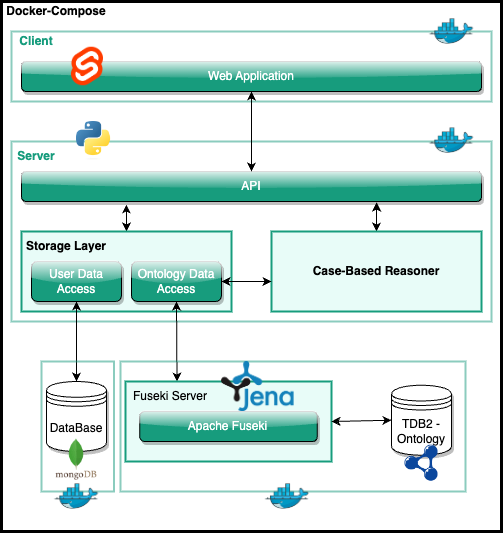

The diagram above was exported from draw.io. Its source (the exported page's mxGraphModel, read from the mxfile embedded in the PNG):
<mxGraphModel dx="1434" dy="907" grid="1" gridSize="10" guides="1" tooltips="1" connect="1" arrows="1" fold="1" page="1" pageScale="1" pageWidth="827" pageHeight="1169" math="0" shadow="0">
  <root>
    <mxCell id="0" />
    <mxCell id="1" parent="0" />
    <mxCell id="8ZpuYKEv2mEUdmDS6yqH-1" value="" style="rounded=0;whiteSpace=wrap;html=1;container=0;fillColor=none;strokeWidth=3;" parent="1" vertex="1">
      <mxGeometry x="110" y="60" width="500" height="530" as="geometry" />
    </mxCell>
    <mxCell id="8ZpuYKEv2mEUdmDS6yqH-8" value="Docker-Compose" style="text;html=1;strokeColor=none;fillColor=none;align=center;verticalAlign=middle;whiteSpace=wrap;rounded=0;container=0;fontStyle=1" parent="1" vertex="1">
      <mxGeometry x="110" y="60" width="110" height="20" as="geometry" />
    </mxCell>
    <mxCell id="8ZpuYKEv2mEUdmDS6yqH-6" value="" style="rounded=0;whiteSpace=wrap;html=1;container=0;fillColor=none;strokeWidth=2;strokeColor=#179C7D;opacity=50;align=center;verticalAlign=middle;fontFamily=Helvetica;fontSize=12;fontColor=default;" parent="1" vertex="1">
      <mxGeometry x="120" y="200" width="480" height="180" as="geometry" />
    </mxCell>
    <mxCell id="8ZpuYKEv2mEUdmDS6yqH-7" value="Server" style="text;html=1;strokeColor=none;fillColor=none;align=center;verticalAlign=middle;whiteSpace=wrap;rounded=0;container=0;fontColor=#179C7D;fontStyle=1" parent="1" vertex="1">
      <mxGeometry x="120" y="200" width="50" height="30" as="geometry" />
    </mxCell>
    <mxCell id="8ZpuYKEv2mEUdmDS6yqH-11" value="&lt;font color=&quot;#ffffff&quot;&gt;API&lt;/font&gt;" style="rounded=1;whiteSpace=wrap;html=1;container=0;fillColor=#179c7d;shadow=1;glass=1;gradientColor=none;" parent="1" vertex="1">
      <mxGeometry x="130" y="230" width="460" height="30" as="geometry" />
    </mxCell>
    <mxCell id="bj70QlMQQTzdhP63JESC-7" style="edgeStyle=none;html=1;exitX=0.5;exitY=0;exitDx=0;exitDy=0;entryX=0.772;entryY=1.033;entryDx=0;entryDy=0;entryPerimeter=0;fontColor=#FFFFFF;startArrow=classic;startFill=1;" parent="1" source="v9HoJGlw5x-7JDqLrOYt-7" target="8ZpuYKEv2mEUdmDS6yqH-11" edge="1">
      <mxGeometry relative="1" as="geometry" />
    </mxCell>
    <mxCell id="v9HoJGlw5x-7JDqLrOYt-7" value="&lt;b&gt;Case-Based Reasoner&lt;/b&gt;" style="rounded=0;whiteSpace=wrap;html=1;container=0;strokeColor=#179C7D;fillColor=#E8FCF8;strokeWidth=2;" parent="1" vertex="1">
      <mxGeometry x="380" y="290" width="210" height="80" as="geometry" />
    </mxCell>
    <mxCell id="bj70QlMQQTzdhP63JESC-6" style="edgeStyle=none;html=1;exitX=0.5;exitY=0;exitDx=0;exitDy=0;entryX=0.228;entryY=1.1;entryDx=0;entryDy=0;entryPerimeter=0;fontColor=#FFFFFF;startArrow=classic;startFill=1;" parent="1" source="v9HoJGlw5x-7JDqLrOYt-8" target="8ZpuYKEv2mEUdmDS6yqH-11" edge="1">
      <mxGeometry relative="1" as="geometry" />
    </mxCell>
    <mxCell id="v9HoJGlw5x-7JDqLrOYt-8" value="" style="rounded=0;whiteSpace=wrap;html=1;container=0;strokeColor=#179C7D;fillColor=#E8FCF8;strokeWidth=2;" parent="1" vertex="1">
      <mxGeometry x="130" y="290" width="210" height="80" as="geometry" />
    </mxCell>
    <mxCell id="v9HoJGlw5x-7JDqLrOYt-9" value="Storage Layer" style="text;html=1;strokeColor=none;fillColor=none;align=center;verticalAlign=middle;whiteSpace=wrap;rounded=0;container=0;fontStyle=1" parent="1" vertex="1">
      <mxGeometry x="130" y="290" width="90" height="30" as="geometry" />
    </mxCell>
    <mxCell id="v9HoJGlw5x-7JDqLrOYt-21" style="edgeStyle=none;html=1;startArrow=classic;startFill=1;" parent="1" source="v9HoJGlw5x-7JDqLrOYt-11" target="4ow8RlnIF0KugftUVy12-1" edge="1">
      <mxGeometry relative="1" as="geometry" />
    </mxCell>
    <mxCell id="v9HoJGlw5x-7JDqLrOYt-11" value="&lt;font color=&quot;#ffffff&quot;&gt;User Data Access&lt;/font&gt;" style="rounded=1;whiteSpace=wrap;html=1;container=0;fillColor=#179c7d;shadow=1;glass=1;gradientColor=none;" parent="1" vertex="1">
      <mxGeometry x="140" y="320" width="90" height="40" as="geometry" />
    </mxCell>
    <mxCell id="v9HoJGlw5x-7JDqLrOYt-23" style="edgeStyle=none;html=1;exitX=0.5;exitY=1;exitDx=0;exitDy=0;entryX=0.25;entryY=0;entryDx=0;entryDy=0;startArrow=classic;startFill=1;" parent="1" source="v9HoJGlw5x-7JDqLrOYt-12" target="v9HoJGlw5x-7JDqLrOYt-5" edge="1">
      <mxGeometry relative="1" as="geometry" />
    </mxCell>
    <mxCell id="v9HoJGlw5x-7JDqLrOYt-12" value="&lt;font color=&quot;#ffffff&quot;&gt;Ontology Data Access&lt;/font&gt;" style="rounded=1;whiteSpace=wrap;html=1;container=0;fillColor=#179c7d;shadow=1;glass=1;gradientColor=none;" parent="1" vertex="1">
      <mxGeometry x="240" y="320" width="90" height="40" as="geometry" />
    </mxCell>
    <mxCell id="v9HoJGlw5x-7JDqLrOYt-14" style="edgeStyle=none;html=1;startArrow=classic;startFill=1;" parent="1" target="v9HoJGlw5x-7JDqLrOYt-12" edge="1">
      <mxGeometry relative="1" as="geometry">
        <mxPoint x="380" y="340" as="sourcePoint" />
      </mxGeometry>
    </mxCell>
    <mxCell id="v9HoJGlw5x-7JDqLrOYt-17" value="" style="group" parent="1" vertex="1" connectable="0">
      <mxGeometry x="155" y="410" width="75" height="140" as="geometry" />
    </mxCell>
    <mxCell id="4ow8RlnIF0KugftUVy12-1" value="DataBase" style="shape=datastore;whiteSpace=wrap;html=1;shadow=1;container=0;" parent="v9HoJGlw5x-7JDqLrOYt-17" vertex="1">
      <mxGeometry y="30" width="60" height="70" as="geometry" />
    </mxCell>
    <mxCell id="4ow8RlnIF0KugftUVy12-2" value="" style="shape=image;verticalLabelPosition=bottom;labelBackgroundColor=default;verticalAlign=top;aspect=fixed;imageAspect=0;image=https://cdn.icon-icons.com/icons2/2415/PNG/512/mongodb_original_wordmark_logo_icon_146425.png;container=0;" parent="v9HoJGlw5x-7JDqLrOYt-17" vertex="1">
      <mxGeometry x="8.25" y="86.25999999999999" width="43.5" height="43.5" as="geometry" />
    </mxCell>
    <mxCell id="kVqu7tzXs4suZi6GNaAs-3" value="" style="rounded=0;whiteSpace=wrap;html=1;strokeColor=#179C7D;strokeWidth=2;align=center;verticalAlign=middle;fontFamily=Helvetica;fontSize=12;fontColor=default;fillColor=none;opacity=50;" parent="v9HoJGlw5x-7JDqLrOYt-17" vertex="1">
      <mxGeometry x="-5" y="10" width="72.5" height="130" as="geometry" />
    </mxCell>
    <mxCell id="v9HoJGlw5x-7JDqLrOYt-22" value="" style="group" parent="1" vertex="1" connectable="0">
      <mxGeometry x="234" y="440" width="340" height="140" as="geometry" />
    </mxCell>
    <mxCell id="v9HoJGlw5x-7JDqLrOYt-5" value="" style="rounded=0;whiteSpace=wrap;html=1;container=0;fillColor=#E8FCF8;strokeColor=#179C7D;strokeWidth=2;" parent="v9HoJGlw5x-7JDqLrOYt-22" vertex="1">
      <mxGeometry width="205.99999999999997" height="80" as="geometry" />
    </mxCell>
    <mxCell id="v9HoJGlw5x-7JDqLrOYt-6" value="Fuseki Server" style="text;html=1;strokeColor=none;fillColor=none;align=center;verticalAlign=middle;whiteSpace=wrap;rounded=0;container=0;" parent="v9HoJGlw5x-7JDqLrOYt-22" vertex="1">
      <mxGeometry width="90" height="30" as="geometry" />
    </mxCell>
    <mxCell id="v9HoJGlw5x-7JDqLrOYt-16" value="&lt;font color=&quot;#ffffff&quot;&gt;Apache Fuseki&lt;/font&gt;" style="rounded=1;whiteSpace=wrap;html=1;fillColor=#179c7d;shadow=1;glass=1;gradientColor=none;" parent="v9HoJGlw5x-7JDqLrOYt-22" vertex="1">
      <mxGeometry x="14.308888888888886" y="30" width="177.38888888888886" height="30" as="geometry" />
    </mxCell>
    <mxCell id="kVqu7tzXs4suZi6GNaAs-4" value="" style="rounded=0;whiteSpace=wrap;html=1;strokeColor=#179C7D;strokeWidth=2;align=center;verticalAlign=middle;fontFamily=Helvetica;fontSize=12;fontColor=default;fillColor=none;opacity=50;" parent="v9HoJGlw5x-7JDqLrOYt-22" vertex="1">
      <mxGeometry x="-5" y="-20" width="345" height="130" as="geometry" />
    </mxCell>
    <mxCell id="kVqu7tzXs4suZi6GNaAs-6" value="" style="shape=image;verticalLabelPosition=bottom;labelBackgroundColor=default;verticalAlign=top;aspect=fixed;imageAspect=0;image=https://i.pinimg.com/originals/5c/bb/a7/5cbba74b40ec0c0ce77b3db3ec1a5e05.png;" parent="v9HoJGlw5x-7JDqLrOYt-22" vertex="1">
      <mxGeometry x="131.7" y="85" width="60" height="60" as="geometry" />
    </mxCell>
    <mxCell id="agCwhUZMcfLtHonZBnzC-3" value="" style="group" parent="1" vertex="1" connectable="0">
      <mxGeometry x="500" y="443.73" width="60" height="96.02999999999997" as="geometry" />
    </mxCell>
    <mxCell id="agCwhUZMcfLtHonZBnzC-1" value="TDB2 - Ontology" style="shape=datastore;whiteSpace=wrap;html=1;shadow=1;" parent="agCwhUZMcfLtHonZBnzC-3" vertex="1">
      <mxGeometry width="60" height="70" as="geometry" />
    </mxCell>
    <mxCell id="agCwhUZMcfLtHonZBnzC-2" value="" style="shape=image;verticalLabelPosition=bottom;labelBackgroundColor=default;verticalAlign=top;aspect=fixed;imageAspect=0;image=https://lider-project.eu/sites/default/files/ekaw14/lemon-tutorial/img/rdf.png;" parent="agCwhUZMcfLtHonZBnzC-3" vertex="1">
      <mxGeometry x="13.5" y="60" width="33" height="36.03" as="geometry" />
    </mxCell>
    <mxCell id="agCwhUZMcfLtHonZBnzC-4" style="edgeStyle=none;html=1;exitX=1;exitY=0.5;exitDx=0;exitDy=0;entryX=0;entryY=0.5;entryDx=0;entryDy=0;startArrow=classic;startFill=1;" parent="1" source="v9HoJGlw5x-7JDqLrOYt-5" target="agCwhUZMcfLtHonZBnzC-1" edge="1">
      <mxGeometry relative="1" as="geometry" />
    </mxCell>
    <mxCell id="bj70QlMQQTzdhP63JESC-2" value="" style="group" parent="1" vertex="1" connectable="0">
      <mxGeometry x="120" y="90" width="480" height="70" as="geometry" />
    </mxCell>
    <mxCell id="8ZpuYKEv2mEUdmDS6yqH-2" value="" style="rounded=0;whiteSpace=wrap;html=1;container=0;fillColor=none;shadow=0;glass=1;gradientColor=none;strokeColor=#179C7D;strokeWidth=2;opacity=50;align=center;verticalAlign=middle;fontFamily=Helvetica;fontSize=12;fontColor=default;" parent="bj70QlMQQTzdhP63JESC-2" vertex="1">
      <mxGeometry width="480" height="70" as="geometry" />
    </mxCell>
    <mxCell id="8ZpuYKEv2mEUdmDS6yqH-3" value="Client" style="text;html=1;strokeColor=none;fillColor=none;align=center;verticalAlign=middle;whiteSpace=wrap;rounded=0;container=0;fontColor=#179C7D;fontStyle=1" parent="bj70QlMQQTzdhP63JESC-2" vertex="1">
      <mxGeometry width="50" height="20" as="geometry" />
    </mxCell>
    <mxCell id="bj70QlMQQTzdhP63JESC-1" value="&lt;font color=&quot;#ffffff&quot;&gt;Web Application&lt;/font&gt;" style="rounded=1;whiteSpace=wrap;html=1;container=0;fillColor=#179c7d;shadow=1;glass=1;gradientColor=none;" parent="bj70QlMQQTzdhP63JESC-2" vertex="1">
      <mxGeometry x="10" y="30" width="460" height="30" as="geometry" />
    </mxCell>
    <mxCell id="33D-4x4LETWm1qqqFO_R-1" value="" style="shape=image;verticalLabelPosition=bottom;labelBackgroundColor=default;verticalAlign=top;aspect=fixed;imageAspect=0;image=https://upload.wikimedia.org/wikipedia/commons/thumb/1/1b/Svelte_Logo.svg/1200px-Svelte_Logo.svg.png;" parent="bj70QlMQQTzdhP63JESC-2" vertex="1">
      <mxGeometry x="60" y="15.740000000000009" width="32" height="38.52" as="geometry" />
    </mxCell>
    <mxCell id="kVqu7tzXs4suZi6GNaAs-1" value="" style="shape=image;verticalLabelPosition=bottom;labelBackgroundColor=default;verticalAlign=top;aspect=fixed;imageAspect=0;image=https://i.pinimg.com/originals/5c/bb/a7/5cbba74b40ec0c0ce77b3db3ec1a5e05.png;" parent="bj70QlMQQTzdhP63JESC-2" vertex="1">
      <mxGeometry x="410" y="-30" width="60" height="60" as="geometry" />
    </mxCell>
    <mxCell id="bj70QlMQQTzdhP63JESC-3" style="edgeStyle=none;html=1;exitX=0.5;exitY=1;exitDx=0;exitDy=0;entryX=0.5;entryY=0;entryDx=0;entryDy=0;fontColor=#FFFFFF;startArrow=classic;startFill=1;" parent="1" source="bj70QlMQQTzdhP63JESC-1" target="8ZpuYKEv2mEUdmDS6yqH-11" edge="1">
      <mxGeometry relative="1" as="geometry" />
    </mxCell>
    <mxCell id="1-uJT31SB8bRASXzpT9o-1" value="" style="shape=image;verticalLabelPosition=bottom;labelBackgroundColor=default;verticalAlign=top;aspect=fixed;imageAspect=0;image=https://upload.wikimedia.org/wikipedia/commons/thumb/c/c3/Python-logo-notext.svg/1869px-Python-logo-notext.svg.png;" parent="1" vertex="1">
      <mxGeometry x="185" y="179.99999999999994" width="35" height="38.31" as="geometry" />
    </mxCell>
    <mxCell id="lFrAuBpEc0GJZUS-e4SL-1" value="" style="shape=image;verticalLabelPosition=bottom;labelBackgroundColor=default;verticalAlign=top;aspect=fixed;imageAspect=0;image=https://upload.wikimedia.org/wikipedia/commons/thumb/0/03/Apache_Jena_logo.svg/1200px-Apache_Jena_logo.svg.png;" parent="1" vertex="1">
      <mxGeometry x="330" y="420" width="72.63" height="50" as="geometry" />
    </mxCell>
    <mxCell id="kVqu7tzXs4suZi6GNaAs-2" value="" style="shape=image;verticalLabelPosition=bottom;labelBackgroundColor=default;verticalAlign=top;aspect=fixed;imageAspect=0;image=https://i.pinimg.com/originals/5c/bb/a7/5cbba74b40ec0c0ce77b3db3ec1a5e05.png;" parent="1" vertex="1">
      <mxGeometry x="530" y="169.15" width="60" height="60" as="geometry" />
    </mxCell>
    <mxCell id="kVqu7tzXs4suZi6GNaAs-5" value="" style="shape=image;verticalLabelPosition=bottom;labelBackgroundColor=default;verticalAlign=top;aspect=fixed;imageAspect=0;image=https://i.pinimg.com/originals/5c/bb/a7/5cbba74b40ec0c0ce77b3db3ec1a5e05.png;" parent="1" vertex="1">
      <mxGeometry x="155" y="525" width="60" height="60" as="geometry" />
    </mxCell>
  </root>
</mxGraphModel>